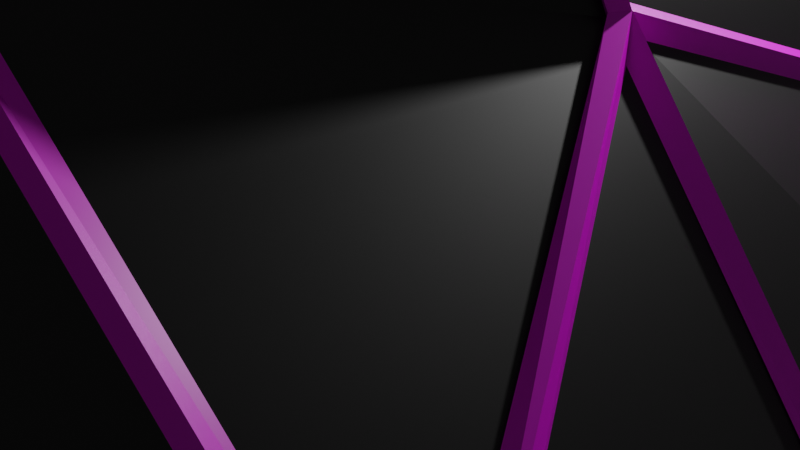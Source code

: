 # Source: cliffs.blend  (saved by Blender 2.92.15; exported with 4.5.12 LTS)
import bpy
from mathutils import Matrix  # noqa: F401  (used for matrix-valued properties, if any)

bpy.ops.wm.read_factory_settings(use_empty=True)
scene = bpy.context.scene
scene.name = 'Scene'

# ---- collections
col_collection = bpy.data.collections.new('Collection'); scene.collection.children.link(col_collection)

# ---- materials (node trees are filled in below, after node groups)
mat_material_001 = bpy.data.materials.new('Material.001')
mat_material_001.use_transparent_shadow = False
mat_material = bpy.data.materials.new('Material')
mat_material.alpha_threshold = 0.0
mat_material.use_transparent_shadow = False
mat_material.line_color = (0.0, 0.0, 0.0, 1.0)

# ---- material node trees
mat_material_001.use_nodes = True; mat_material_001.node_tree.nodes.clear()
_N = mat_material_001.node_tree.nodes; _L = mat_material_001.node_tree.links
n0 = _N.new('ShaderNodeBsdfPrincipled'); n0.name = 'Principled BSDF'; n0.location = (10, 300)
n0.distribution = 'GGX'
n0.subsurface_method = 'BURLEY'
n0.inputs[0].default_value = (0.0, 0.0, 0.0, 1.0)
n0.inputs[3].default_value = 1.45
n0.inputs[27].default_value = (0.0, 0.0, 0.0, 1.0)
n0.inputs[28].default_value = 1.0
n1 = _N.new('ShaderNodeOutputMaterial'); n1.name = 'Material Output'; n1.location = (300, 300)
_L.new(n0.outputs[0], n1.inputs[0])
n1.is_active_output = True
mat_material.use_nodes = True; mat_material.node_tree.nodes.clear()
_N = mat_material.node_tree.nodes; _L = mat_material.node_tree.links
n0 = _N.new('ShaderNodeOutputMaterial'); n0.name = 'Material Output'; n0.location = (300, 300)
n1 = _N.new('ShaderNodeBsdfPrincipled'); n1.name = 'Principled BSDF'; n1.location = (10, 300)
n1.distribution = 'GGX'
n1.subsurface_method = 'BURLEY'
n1.inputs[0].default_value = (0.8, 0.0, 0.787, 1.0)
n1.inputs[2].default_value = 0.4
n1.inputs[3].default_value = 1.45
n1.inputs[27].default_value = (0.0, 0.0, 0.0, 1.0)
n1.inputs[28].default_value = 1.0
_L.new(n1.outputs[0], n0.inputs[0])
n0.is_active_output = True

# ---- world
world_world = bpy.data.worlds.new('World'); scene.world = world_world
world_world.use_nodes = True; world_world.node_tree.nodes.clear()
_N = world_world.node_tree.nodes; _L = world_world.node_tree.links
n0 = _N.new('ShaderNodeOutputWorld'); n0.name = 'World Output'; n0.location = (300, 300)
n1 = _N.new('ShaderNodeBackground'); n1.name = 'Background'; n1.location = (10, 300)
n1.inputs[0].default_value = (0.05088, 0.05088, 0.05088, 1.0)
_L.new(n1.outputs[0], n0.inputs[0])
n0.is_active_output = True
world_world.color = (0.05088, 0.05088, 0.05088)
world_world.use_sun_shadow = False
world_world.sun_shadow_jitter_overblur = 0.0

# ---- cameras
cam_camera = bpy.data.cameras.new('Camera')
cam_camera.clip_end = 100.0
cam_camera.ortho_scale = 7.314

# ---- lights
light_light = bpy.data.lights.new('Light', 'POINT')
light_light.transmission_factor = 0.0
light_light.energy = 1000.0
light_light.shadow_soft_size = 0.1
light_light.shadow_maximum_resolution = 0.006
light_light.use_absolute_resolution = True

# ---- meshes
me_plane = bpy.data.meshes.new('Plane')
me_plane.from_pydata([(-1.031, -1.021, -0.115), (0.9766, -0.8976, -0.115), (-1.061, 1.062, -0.115), (1.057, 0.9249, -0.115), (-0.9351, -0.05078, 0.8646), (0.06296, -0.9675, -0.115), (1.049, -0.01396, -0.115), (0.02892, 0.9763, -0.115), (-0.02111, 0.02314, 1.088), (-0.9975, -0.5378, 1.066), (0.4729, -0.8931, -0.115), (0.98, 0.5078, -0.115), (-0.484, 0.9854, -0.115), (-1.03, 0.529, 0.2087), (-0.4772, -1.054, -0.115), (0.9921, -0.4403, -0.115), (0.4944, 1.075, -0.115), (-0.05601, 0.5264, 1.107), (0.06235, -0.5265, 0.8198), (-0.4451, 0.06045, 1.227), (0.4567, -0.05121, 0.2731), (0.576, -0.5265, 0.1585), (-0.4848, -0.5188, 1.108), (-0.5369, 0.5107, 1.147), (0.4232, 0.5861, 0.1165), (-0.9862, -0.7307, 0.9384), (0.7365, -0.9971, -0.115), (1.07, 0.7838, -0.115), (-0.7323, 1.01, -0.115), (-1.058, 0.2801, 0.3483), (-0.2457, -0.9749, -0.115), (1.05, -0.1875, -0.115), (0.2044, 0.9841, -0.115), (-0.06454, 0.6884, 0.8391), (0.01101, -0.2233, 1.129), (-0.7684, -0.05063, 1.002), (0.2349, 0.02663, 0.77), (-0.929, -0.2375, 1.011), (0.257, -0.9457, -0.115), (1.027, 0.2461, -0.115), (-0.3166, 0.931, -0.115), (-1.016, 0.774, 0.03083), (-0.7877, -0.9531, -0.115), (0.9207, -0.8072, -0.115), (0.6752, 1.049, -0.115), (-0.04591, 0.2612, 1.145), (0.06842, -0.789, 0.3973), (-0.2018, 0.02886, 1.192), (0.7487, -0.002053, -0.03999), (0.4175, -0.2428, 0.3413), (0.4542, -0.6819, 0.08585), (0.2649, -0.5265, 0.399), (0.7022, -0.4446, 0.08362), (-0.5805, -0.2405, 1.287), (-0.5021, -0.8559, 0.7822), (-0.7436, -0.4246, 1.111), (-0.2585, -0.4614, 1.163), (-0.4325, 0.7252, 0.9051), (-0.474, 0.2371, 1.218), (-0.7293, 0.5405, 0.9024), (-0.2477, 0.5685, 1.179), (0.4301, 0.7147, -0.05737), (0.4257, 0.2491, 0.3715), (0.2087, 0.4945, 0.8011), (0.6656, 0.5391, -0.02482), (0.8095, 0.2026, 0.01327), (0.2394, 0.2094, 0.8061), (0.2073, 0.6822, 0.4641), (-0.2724, 0.1997, 1.208), (-0.8081, 0.1781, 0.9014), (-0.8018, 0.6988, 0.4927), (-0.2518, -0.6852, 0.9033), (-0.8043, -0.7791, 1.019), (-0.7647, -0.1921, 1.128), (0.7974, -0.734, -0.04262), (0.2571, -0.8432, 0.15), (0.3225, -0.2539, 0.5475), (0.7869, -0.2935, -0.08684), (-0.1919, -0.2021, 1.232), (-0.263, 0.6899, 0.9654), (0.7298, 0.837, 0.03751)], [], [(80, 27, 3, 44), (79, 33, 7, 40), (78, 34, 8, 47), (77, 31, 6, 48), (76, 49, 20, 36), (75, 50, 21, 51), (74, 43, 15, 52), (73, 53, 19, 35), (72, 54, 22, 55), (71, 46, 18, 56), (70, 57, 12, 28), (69, 58, 23, 59), (68, 45, 17, 60), (67, 61, 16, 32), (66, 62, 24, 63), (65, 39, 11, 64), (62, 65, 64, 24), (20, 48, 65, 62), (48, 6, 39, 65), (45, 66, 63, 17), (8, 36, 66, 45), (36, 20, 62, 66), (33, 67, 32, 7), (17, 63, 67, 33), (63, 24, 61, 67), (58, 68, 60, 23), (19, 47, 68, 58), (47, 8, 45, 68), (29, 69, 59, 13), (4, 35, 69, 29), (35, 19, 58, 69), (41, 70, 28, 2), (13, 59, 70, 41), (59, 23, 57, 70), (54, 71, 56, 22), (14, 30, 71, 54), (30, 5, 46, 71), (25, 72, 55, 9), (0, 42, 72, 25), (42, 14, 54, 72), (37, 73, 35, 4), (9, 55, 73, 37), (55, 22, 53, 73), (50, 74, 52, 21), (10, 26, 74, 50), (26, 1, 43, 74), (46, 75, 51, 18), (5, 38, 75, 46), (38, 10, 50, 75), (34, 76, 36, 8), (18, 51, 76, 34), (51, 21, 49, 76), (49, 77, 48, 20), (21, 52, 77, 49), (52, 15, 31, 77), (53, 78, 47, 19), (22, 56, 78, 53), (56, 18, 34, 78), (57, 79, 40, 12), (23, 60, 79, 57), (60, 17, 33, 79), (61, 80, 44, 16), (24, 64, 80, 61), (64, 11, 27, 80)])
_uv = me_plane.uv_layers.new(name='UVMap')
_uv.uv.foreach_set('vector', [0.875, 0.875, 1.0, 0.875, 1.0, 1.0, 0.875, 1.0, 0.375, 0.875, 0.5, 0.875, 0.5, 1.0, 0.375, 1.0, 0.375, 0.375, 0.5, 0.375, 0.5, 0.5, 0.375, 0.5, 0.875, 0.375, 1.0, 0.375, 1.0, 0.5, 0.875, 0.5, 0.625, 0.375, 0.75, 0.375, 0.75, 0.5, 0.625, 0.5, 0.625, 0.125, 0.75, 0.125, 0.75, 0.25, 0.625, 0.25, 0.875, 0.125, 1.0, 0.125, 1.0, 0.25, 0.875, 0.25, 0.125, 0.375, 0.25, 0.375, 0.25, 0.5, 0.125, 0.5, 0.125, 0.125, 0.25, 0.125, 0.25, 0.25, 0.125, 0.25, 0.375, 0.125, 0.5, 0.125, 0.5, 0.25, 0.375, 0.25, 0.125, 0.875, 0.25, 0.875, 0.25, 1.0, 0.125, 1.0, 0.125, 0.625, 0.25, 0.625, 0.25, 0.75, 0.125, 0.75, 0.375, 0.625, 0.5, 0.625, 0.5, 0.75, 0.375, 0.75, 0.625, 0.875, 0.75, 0.875, 0.75, 1.0, 0.625, 1.0, 0.625, 0.625, 0.75, 0.625, 0.75, 0.75, 0.625, 0.75, 0.875, 0.625, 1.0, 0.625, 1.0, 0.75, 0.875, 0.75, 0.75, 0.625, 0.875, 0.625, 0.875, 0.75, 0.75, 0.75, 0.75, 0.5, 0.875, 0.5, 0.875, 0.625, 0.75, 0.625, 0.875, 0.5, 1.0, 0.5, 1.0, 0.625, 0.875, 0.625, 0.5, 0.625, 0.625, 0.625, 0.625, 0.75, 0.5, 0.75, 0.5, 0.5, 0.625, 0.5, 0.625, 0.625, 0.5, 0.625, 0.625, 0.5, 0.75, 0.5, 0.75, 0.625, 0.625, 0.625, 0.5, 0.875, 0.625, 0.875, 0.625, 1.0, 0.5, 1.0, 0.5, 0.75, 0.625, 0.75, 0.625, 0.875, 0.5, 0.875, 0.625, 0.75, 0.75, 0.75, 0.75, 0.875, 0.625, 0.875, 0.25, 0.625, 0.375, 0.625, 0.375, 0.75, 0.25, 0.75, 0.25, 0.5, 0.375, 0.5, 0.375, 0.625, 0.25, 0.625, 0.375, 0.5, 0.5, 0.5, 0.5, 0.625, 0.375, 0.625, 0.0, 0.625, 0.125, 0.625, 0.125, 0.75, 0.0, 0.75, 0.0, 0.5, 0.125, 0.5, 0.125, 0.625, 0.0, 0.625, 0.125, 0.5, 0.25, 0.5, 0.25, 0.625, 0.125, 0.625, 0.0, 0.875, 0.125, 0.875, 0.125, 1.0, 0.0, 1.0, 0.0, 0.75, 0.125, 0.75, 0.125, 0.875, 0.0, 0.875, 0.125, 0.75, 0.25, 0.75, 0.25, 0.875, 0.125, 0.875, 0.25, 0.125, 0.375, 0.125, 0.375, 0.25, 0.25, 0.25, 0.25, 0.0, 0.375, 0.0, 0.375, 0.125, 0.25, 0.125, 0.375, 0.0, 0.5, 0.0, 0.5, 0.125, 0.375, 0.125, 0.0, 0.125, 0.125, 0.125, 0.125, 0.25, 0.0, 0.25, 0.0, 0.0, 0.125, 0.0, 0.125, 0.125, 0.0, 0.125, 0.125, 0.0, 0.25, 0.0, 0.25, 0.125, 0.125, 0.125, 0.0, 0.375, 0.125, 0.375, 0.125, 0.5, 0.0, 0.5, 0.0, 0.25, 0.125, 0.25, 0.125, 0.375, 0.0, 0.375, 0.125, 0.25, 0.25, 0.25, 0.25, 0.375, 0.125, 0.375, 0.75, 0.125, 0.875, 0.125, 0.875, 0.25, 0.75, 0.25, 0.75, 0.0, 0.875, 0.0, 0.875, 0.125, 0.75, 0.125, 0.875, 0.0, 1.0, 0.0, 1.0, 0.125, 0.875, 0.125, 0.5, 0.125, 0.625, 0.125, 0.625, 0.25, 0.5, 0.25, 0.5, 0.0, 0.625, 0.0, 0.625, 0.125, 0.5, 0.125, 0.625, 0.0, 0.75, 0.0, 0.75, 0.125, 0.625, 0.125, 0.5, 0.375, 0.625, 0.375, 0.625, 0.5, 0.5, 0.5, 0.5, 0.25, 0.625, 0.25, 0.625, 0.375, 0.5, 0.375, 0.625, 0.25, 0.75, 0.25, 0.75, 0.375, 0.625, 0.375, 0.75, 0.375, 0.875, 0.375, 0.875, 0.5, 0.75, 0.5, 0.75, 0.25, 0.875, 0.25, 0.875, 0.375, 0.75, 0.375, 0.875, 0.25, 1.0, 0.25, 1.0, 0.375, 0.875, 0.375, 0.25, 0.375, 0.375, 0.375, 0.375, 0.5, 0.25, 0.5, 0.25, 0.25, 0.375, 0.25, 0.375, 0.375, 0.25, 0.375, 0.375, 0.25, 0.5, 0.25, 0.5, 0.375, 0.375, 0.375, 0.25, 0.875, 0.375, 0.875, 0.375, 1.0, 0.25, 1.0, 0.25, 0.75, 0.375, 0.75, 0.375, 0.875, 0.25, 0.875, 0.375, 0.75, 0.5, 0.75, 0.5, 0.875, 0.375, 0.875, 0.75, 0.875, 0.875, 0.875, 0.875, 1.0, 0.75, 1.0, 0.75, 0.75, 0.875, 0.75, 0.875, 0.875, 0.75, 0.875, 0.875, 0.75, 1.0, 0.75, 1.0, 0.875, 0.875, 0.875])
me_plane.materials.append(mat_material_001)
me_plane.use_remesh_fix_poles = True
me_plane.use_remesh_preserve_attributes = False
me_plane.use_mirror_vertex_groups = False
me_plane.update()
me_plane_001 = bpy.data.meshes.new('Plane.001')
me_plane_001.from_pydata([(-1.031, -1.021, -0.115), (0.9766, -0.8976, -0.115), (-1.061, 1.062, -0.115), (1.057, 0.9249, -0.115), (-0.9351, -0.05078, 0.8646), (0.06296, -0.9675, -0.115), (1.049, -0.01396, -0.115), (0.02892, 0.9763, -0.115), (-0.02111, 0.02314, 1.088), (-0.9975, -0.5378, 1.066), (0.4729, -0.8931, -0.115), (0.98, 0.5078, -0.115), (-0.484, 0.9854, -0.115), (-1.03, 0.529, 0.2087), (-0.4772, -1.054, -0.115), (0.9921, -0.4403, -0.115), (0.4944, 1.075, -0.115), (-0.05601, 0.5264, 1.107), (0.06235, -0.5265, 0.8198), (-0.4451, 0.06045, 1.227), (0.4567, -0.05121, 0.2731), (0.576, -0.5265, 0.1585), (-0.4848, -0.5188, 1.108), (-0.5369, 0.5107, 1.147), (0.4232, 0.5861, 0.1165), (-0.9862, -0.7307, 0.9384), (0.7365, -0.9971, -0.115), (1.07, 0.7838, -0.115), (-0.7323, 1.01, -0.115), (-1.058, 0.2801, 0.3483), (-0.2457, -0.9749, -0.115), (1.05, -0.1875, -0.115), (0.2044, 0.9841, -0.115), (-0.06454, 0.6884, 0.8391), (0.01101, -0.2233, 1.129), (-0.7684, -0.05063, 1.002), (0.2349, 0.02663, 0.77), (-0.929, -0.2375, 1.011), (0.257, -0.9457, -0.115), (1.027, 0.2461, -0.115), (-0.3166, 0.931, -0.115), (-1.016, 0.774, 0.03083), (-0.7877, -0.9531, -0.115), (0.9207, -0.8072, -0.115), (0.6752, 1.049, -0.115), (-0.04591, 0.2612, 1.145), (0.06842, -0.789, 0.3973), (-0.2018, 0.02886, 1.192), (0.7487, -0.002053, -0.03999), (0.4175, -0.2428, 0.3413), (0.4542, -0.6819, 0.08585), (0.2649, -0.5265, 0.399), (0.7022, -0.4446, 0.08362), (-0.5805, -0.2405, 1.287), (-0.5021, -0.8559, 0.7822), (-0.7436, -0.4246, 1.111), (-0.2585, -0.4614, 1.163), (-0.4325, 0.7252, 0.9051), (-0.474, 0.2371, 1.218), (-0.7293, 0.5405, 0.9024), (-0.2477, 0.5685, 1.179), (0.4301, 0.7147, -0.05737), (0.4257, 0.2491, 0.3715), (0.2087, 0.4945, 0.8011), (0.6656, 0.5391, -0.02482), (0.8095, 0.2026, 0.01327), (0.2394, 0.2094, 0.8061), (0.2073, 0.6822, 0.4641), (-0.2724, 0.1997, 1.208), (-0.8081, 0.1781, 0.9014), (-0.8018, 0.6988, 0.4927), (-0.2518, -0.6852, 0.9033), (-0.8043, -0.7791, 1.019), (-0.7647, -0.1921, 1.128), (0.7974, -0.734, -0.04262), (0.2571, -0.8432, 0.15), (0.3225, -0.2539, 0.5475), (0.7869, -0.2935, -0.08684), (-0.1919, -0.2021, 1.232), (-0.263, 0.6899, 0.9654), (0.7298, 0.837, 0.03751)], [], [(80, 27, 3, 44), (79, 33, 7, 40), (78, 34, 8, 47), (77, 31, 6, 48), (76, 49, 20, 36), (75, 50, 21, 51), (74, 43, 15, 52), (73, 53, 19, 35), (72, 54, 22, 55), (71, 46, 18, 56), (70, 57, 12, 28), (69, 58, 23, 59), (68, 45, 17, 60), (67, 61, 16, 32), (66, 62, 24, 63), (65, 39, 11, 64), (62, 65, 64, 24), (20, 48, 65, 62), (48, 6, 39, 65), (45, 66, 63, 17), (8, 36, 66, 45), (36, 20, 62, 66), (33, 67, 32, 7), (17, 63, 67, 33), (63, 24, 61, 67), (58, 68, 60, 23), (19, 47, 68, 58), (47, 8, 45, 68), (29, 69, 59, 13), (4, 35, 69, 29), (35, 19, 58, 69), (41, 70, 28, 2), (13, 59, 70, 41), (59, 23, 57, 70), (54, 71, 56, 22), (14, 30, 71, 54), (30, 5, 46, 71), (25, 72, 55, 9), (0, 42, 72, 25), (42, 14, 54, 72), (37, 73, 35, 4), (9, 55, 73, 37), (55, 22, 53, 73), (50, 74, 52, 21), (10, 26, 74, 50), (26, 1, 43, 74), (46, 75, 51, 18), (5, 38, 75, 46), (38, 10, 50, 75), (34, 76, 36, 8), (18, 51, 76, 34), (51, 21, 49, 76), (49, 77, 48, 20), (21, 52, 77, 49), (52, 15, 31, 77), (53, 78, 47, 19), (22, 56, 78, 53), (56, 18, 34, 78), (57, 79, 40, 12), (23, 60, 79, 57), (60, 17, 33, 79), (61, 80, 44, 16), (24, 64, 80, 61), (64, 11, 27, 80)])
_uv = me_plane_001.uv_layers.new(name='UVMap')
_uv.uv.foreach_set('vector', [0.875, 0.875, 1.0, 0.875, 1.0, 1.0, 0.875, 1.0, 0.375, 0.875, 0.5, 0.875, 0.5, 1.0, 0.375, 1.0, 0.375, 0.375, 0.5, 0.375, 0.5, 0.5, 0.375, 0.5, 0.875, 0.375, 1.0, 0.375, 1.0, 0.5, 0.875, 0.5, 0.625, 0.375, 0.75, 0.375, 0.75, 0.5, 0.625, 0.5, 0.625, 0.125, 0.75, 0.125, 0.75, 0.25, 0.625, 0.25, 0.875, 0.125, 1.0, 0.125, 1.0, 0.25, 0.875, 0.25, 0.125, 0.375, 0.25, 0.375, 0.25, 0.5, 0.125, 0.5, 0.125, 0.125, 0.25, 0.125, 0.25, 0.25, 0.125, 0.25, 0.375, 0.125, 0.5, 0.125, 0.5, 0.25, 0.375, 0.25, 0.125, 0.875, 0.25, 0.875, 0.25, 1.0, 0.125, 1.0, 0.125, 0.625, 0.25, 0.625, 0.25, 0.75, 0.125, 0.75, 0.375, 0.625, 0.5, 0.625, 0.5, 0.75, 0.375, 0.75, 0.625, 0.875, 0.75, 0.875, 0.75, 1.0, 0.625, 1.0, 0.625, 0.625, 0.75, 0.625, 0.75, 0.75, 0.625, 0.75, 0.875, 0.625, 1.0, 0.625, 1.0, 0.75, 0.875, 0.75, 0.75, 0.625, 0.875, 0.625, 0.875, 0.75, 0.75, 0.75, 0.75, 0.5, 0.875, 0.5, 0.875, 0.625, 0.75, 0.625, 0.875, 0.5, 1.0, 0.5, 1.0, 0.625, 0.875, 0.625, 0.5, 0.625, 0.625, 0.625, 0.625, 0.75, 0.5, 0.75, 0.5, 0.5, 0.625, 0.5, 0.625, 0.625, 0.5, 0.625, 0.625, 0.5, 0.75, 0.5, 0.75, 0.625, 0.625, 0.625, 0.5, 0.875, 0.625, 0.875, 0.625, 1.0, 0.5, 1.0, 0.5, 0.75, 0.625, 0.75, 0.625, 0.875, 0.5, 0.875, 0.625, 0.75, 0.75, 0.75, 0.75, 0.875, 0.625, 0.875, 0.25, 0.625, 0.375, 0.625, 0.375, 0.75, 0.25, 0.75, 0.25, 0.5, 0.375, 0.5, 0.375, 0.625, 0.25, 0.625, 0.375, 0.5, 0.5, 0.5, 0.5, 0.625, 0.375, 0.625, 0.0, 0.625, 0.125, 0.625, 0.125, 0.75, 0.0, 0.75, 0.0, 0.5, 0.125, 0.5, 0.125, 0.625, 0.0, 0.625, 0.125, 0.5, 0.25, 0.5, 0.25, 0.625, 0.125, 0.625, 0.0, 0.875, 0.125, 0.875, 0.125, 1.0, 0.0, 1.0, 0.0, 0.75, 0.125, 0.75, 0.125, 0.875, 0.0, 0.875, 0.125, 0.75, 0.25, 0.75, 0.25, 0.875, 0.125, 0.875, 0.25, 0.125, 0.375, 0.125, 0.375, 0.25, 0.25, 0.25, 0.25, 0.0, 0.375, 0.0, 0.375, 0.125, 0.25, 0.125, 0.375, 0.0, 0.5, 0.0, 0.5, 0.125, 0.375, 0.125, 0.0, 0.125, 0.125, 0.125, 0.125, 0.25, 0.0, 0.25, 0.0, 0.0, 0.125, 0.0, 0.125, 0.125, 0.0, 0.125, 0.125, 0.0, 0.25, 0.0, 0.25, 0.125, 0.125, 0.125, 0.0, 0.375, 0.125, 0.375, 0.125, 0.5, 0.0, 0.5, 0.0, 0.25, 0.125, 0.25, 0.125, 0.375, 0.0, 0.375, 0.125, 0.25, 0.25, 0.25, 0.25, 0.375, 0.125, 0.375, 0.75, 0.125, 0.875, 0.125, 0.875, 0.25, 0.75, 0.25, 0.75, 0.0, 0.875, 0.0, 0.875, 0.125, 0.75, 0.125, 0.875, 0.0, 1.0, 0.0, 1.0, 0.125, 0.875, 0.125, 0.5, 0.125, 0.625, 0.125, 0.625, 0.25, 0.5, 0.25, 0.5, 0.0, 0.625, 0.0, 0.625, 0.125, 0.5, 0.125, 0.625, 0.0, 0.75, 0.0, 0.75, 0.125, 0.625, 0.125, 0.5, 0.375, 0.625, 0.375, 0.625, 0.5, 0.5, 0.5, 0.5, 0.25, 0.625, 0.25, 0.625, 0.375, 0.5, 0.375, 0.625, 0.25, 0.75, 0.25, 0.75, 0.375, 0.625, 0.375, 0.75, 0.375, 0.875, 0.375, 0.875, 0.5, 0.75, 0.5, 0.75, 0.25, 0.875, 0.25, 0.875, 0.375, 0.75, 0.375, 0.875, 0.25, 1.0, 0.25, 1.0, 0.375, 0.875, 0.375, 0.25, 0.375, 0.375, 0.375, 0.375, 0.5, 0.25, 0.5, 0.25, 0.25, 0.375, 0.25, 0.375, 0.375, 0.25, 0.375, 0.375, 0.25, 0.5, 0.25, 0.5, 0.375, 0.375, 0.375, 0.25, 0.875, 0.375, 0.875, 0.375, 1.0, 0.25, 1.0, 0.25, 0.75, 0.375, 0.75, 0.375, 0.875, 0.25, 0.875, 0.375, 0.75, 0.5, 0.75, 0.5, 0.875, 0.375, 0.875, 0.75, 0.875, 0.875, 0.875, 0.875, 1.0, 0.75, 1.0, 0.75, 0.75, 0.875, 0.75, 0.875, 0.875, 0.75, 0.875, 0.875, 0.75, 1.0, 0.75, 1.0, 0.875, 0.875, 0.875])
me_plane_001.materials.append(mat_material)
me_plane_001.use_remesh_fix_poles = True
me_plane_001.use_remesh_preserve_attributes = False
me_plane_001.use_mirror_vertex_groups = False
me_plane_001.update()

# ---- objects
ob_light = bpy.data.objects.new('Light', light_light)
ob_camera = bpy.data.objects.new('Camera', cam_camera)
ob_plane = bpy.data.objects.new('Plane', me_plane)
ob_plane_001 = bpy.data.objects.new('Plane.001', me_plane_001)

# ---- transforms, parenting, visibility, modifiers, constraints
ob_light.location = (4.076, 1.005, 5.904)
ob_light.rotation_euler = (0.6503, 0.05522, 1.866)
ob_light.lock_rotations_4d = False
ob_light.empty_display_type = 'ARROWS'
ob_light.color = (0.0, 0.0, 0.0, 0.0)
ob_light.lineart.crease_threshold = 0.0
ob_camera.location = (7.359, -6.926, 4.958)
ob_camera.rotation_euler = (1.109, 0.0, 0.8149)
ob_camera.lock_rotations_4d = False
ob_camera.empty_display_type = 'ARROWS'
ob_camera.color = (0.0, 0.0, 0.0, 0.0)
ob_camera.display_type = 'WIRE'
ob_camera.lineart.crease_threshold = 0.0
ob_plane.location = (0.0, 0.0, 0.0)
ob_plane.scale = (10.0, 10.0, 10.0)
ob_plane.lineart.crease_threshold = 0.0
ob_plane_001.location = (0.0, 0.0, 0.0)
ob_plane_001.scale = (10.0, 10.0, 10.0)
ob_plane_001.lineart.crease_threshold = 0.0
_m = ob_plane_001.modifiers.new('Wireframe', 'WIREFRAME')
_m.use_boundary = True

# ---- collection membership
col_collection.objects.link(ob_light)
col_collection.objects.link(ob_camera)
col_collection.objects.link(ob_plane)
col_collection.objects.link(ob_plane_001)

# ---- scene / render settings (as saved in the file)
scene.camera = ob_camera
scene.frame_start = 1; scene.frame_end = 250; scene.frame_set(1)
scene.render.engine = 'BLENDER_EEVEE_NEXT'
scene.cycles.use_denoising = False
scene.cycles.samples = 128
scene.cycles.sampling_pattern = 'TABULATED_SOBOL'
scene.cycles.use_adaptive_sampling = False
scene.cycles.use_light_tree = False
scene.view_settings.view_transform = 'Filmic'
bpy.context.view_layer.update()
